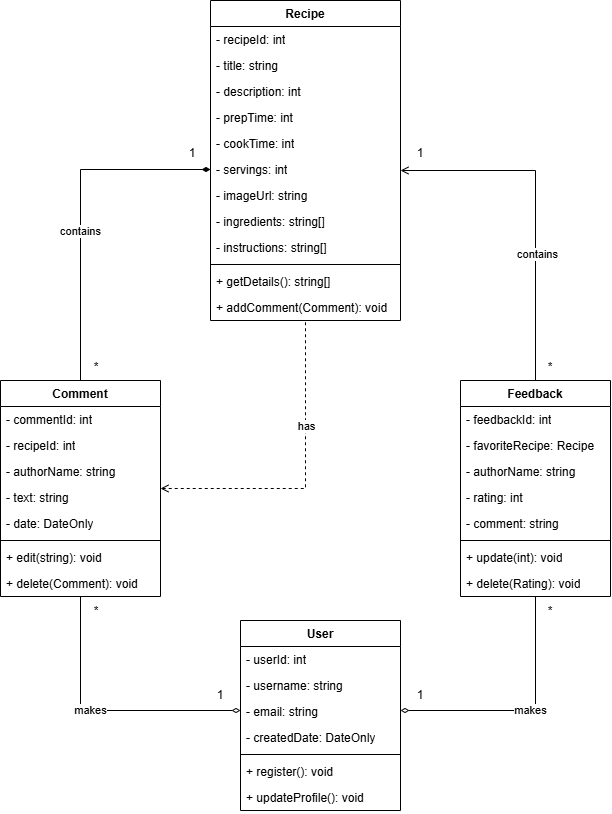

The diagram above was exported from draw.io. Its source (the exported page's mxGraphModel, read from the mxfile embedded in the PNG):
<mxGraphModel dx="832" dy="853" grid="1" gridSize="10" guides="1" tooltips="1" connect="1" arrows="1" fold="1" page="1" pageScale="1" pageWidth="850" pageHeight="1100" math="0" shadow="0">
  <root>
    <mxCell id="0" />
    <mxCell id="1" parent="0" />
    <mxCell id="5cOjfCWB62zPoMhXUKOP-1" parent="1" style="swimlane;fontStyle=1;align=center;verticalAlign=top;childLayout=stackLayout;horizontal=1;startSize=26;horizontalStack=0;resizeParent=1;resizeParentMax=0;resizeLast=0;collapsible=1;marginBottom=0;whiteSpace=wrap;html=1;" value="Recipe" vertex="1">
      <mxGeometry height="320" width="190" x="330" y="140" as="geometry" />
    </mxCell>
    <mxCell id="5cOjfCWB62zPoMhXUKOP-8" parent="5cOjfCWB62zPoMhXUKOP-1" style="text;strokeColor=none;fillColor=none;align=left;verticalAlign=top;spacingLeft=4;spacingRight=4;overflow=hidden;rotatable=0;points=[[0,0.5],[1,0.5]];portConstraint=eastwest;whiteSpace=wrap;html=1;" value="- recipeId: int" vertex="1">
      <mxGeometry height="26" width="190" y="26" as="geometry" />
    </mxCell>
    <mxCell id="5cOjfCWB62zPoMhXUKOP-9" parent="5cOjfCWB62zPoMhXUKOP-1" style="text;strokeColor=none;fillColor=none;align=left;verticalAlign=top;spacingLeft=4;spacingRight=4;overflow=hidden;rotatable=0;points=[[0,0.5],[1,0.5]];portConstraint=eastwest;whiteSpace=wrap;html=1;" value="- title: string" vertex="1">
      <mxGeometry height="26" width="190" y="52" as="geometry" />
    </mxCell>
    <mxCell id="5cOjfCWB62zPoMhXUKOP-10" parent="5cOjfCWB62zPoMhXUKOP-1" style="text;strokeColor=none;fillColor=none;align=left;verticalAlign=top;spacingLeft=4;spacingRight=4;overflow=hidden;rotatable=0;points=[[0,0.5],[1,0.5]];portConstraint=eastwest;whiteSpace=wrap;html=1;" value="- description: int" vertex="1">
      <mxGeometry height="26" width="190" y="78" as="geometry" />
    </mxCell>
    <mxCell id="5cOjfCWB62zPoMhXUKOP-11" parent="5cOjfCWB62zPoMhXUKOP-1" style="text;strokeColor=none;fillColor=none;align=left;verticalAlign=top;spacingLeft=4;spacingRight=4;overflow=hidden;rotatable=0;points=[[0,0.5],[1,0.5]];portConstraint=eastwest;whiteSpace=wrap;html=1;" value="- prepTime: int" vertex="1">
      <mxGeometry height="26" width="190" y="104" as="geometry" />
    </mxCell>
    <mxCell id="5cOjfCWB62zPoMhXUKOP-2" parent="5cOjfCWB62zPoMhXUKOP-1" style="text;strokeColor=none;fillColor=none;align=left;verticalAlign=top;spacingLeft=4;spacingRight=4;overflow=hidden;rotatable=0;points=[[0,0.5],[1,0.5]];portConstraint=eastwest;whiteSpace=wrap;html=1;" value="- cookTime: int" vertex="1">
      <mxGeometry height="26" width="190" y="130" as="geometry" />
    </mxCell>
    <mxCell id="5cOjfCWB62zPoMhXUKOP-15" parent="5cOjfCWB62zPoMhXUKOP-1" style="text;strokeColor=none;fillColor=none;align=left;verticalAlign=top;spacingLeft=4;spacingRight=4;overflow=hidden;rotatable=0;points=[[0,0.5],[1,0.5]];portConstraint=eastwest;whiteSpace=wrap;html=1;" value="- servings: int" vertex="1">
      <mxGeometry height="26" width="190" y="156" as="geometry" />
    </mxCell>
    <mxCell id="5cOjfCWB62zPoMhXUKOP-14" parent="5cOjfCWB62zPoMhXUKOP-1" style="text;strokeColor=none;fillColor=none;align=left;verticalAlign=top;spacingLeft=4;spacingRight=4;overflow=hidden;rotatable=0;points=[[0,0.5],[1,0.5]];portConstraint=eastwest;whiteSpace=wrap;html=1;" value="- imageUrl: string" vertex="1">
      <mxGeometry height="26" width="190" y="182" as="geometry" />
    </mxCell>
    <mxCell id="5cOjfCWB62zPoMhXUKOP-16" parent="5cOjfCWB62zPoMhXUKOP-1" style="text;strokeColor=none;fillColor=none;align=left;verticalAlign=top;spacingLeft=4;spacingRight=4;overflow=hidden;rotatable=0;points=[[0,0.5],[1,0.5]];portConstraint=eastwest;whiteSpace=wrap;html=1;" value="- ingredients: string[]" vertex="1">
      <mxGeometry height="26" width="190" y="208" as="geometry" />
    </mxCell>
    <mxCell id="5cOjfCWB62zPoMhXUKOP-13" parent="5cOjfCWB62zPoMhXUKOP-1" style="text;strokeColor=none;fillColor=none;align=left;verticalAlign=top;spacingLeft=4;spacingRight=4;overflow=hidden;rotatable=0;points=[[0,0.5],[1,0.5]];portConstraint=eastwest;whiteSpace=wrap;html=1;" value="- instructions: string[]" vertex="1">
      <mxGeometry height="26" width="190" y="234" as="geometry" />
    </mxCell>
    <mxCell id="5cOjfCWB62zPoMhXUKOP-3" parent="5cOjfCWB62zPoMhXUKOP-1" style="line;strokeWidth=1;fillColor=none;align=left;verticalAlign=middle;spacingTop=-1;spacingLeft=3;spacingRight=3;rotatable=0;labelPosition=right;points=[];portConstraint=eastwest;strokeColor=inherit;" value="" vertex="1">
      <mxGeometry height="8" width="190" y="260" as="geometry" />
    </mxCell>
    <mxCell id="5cOjfCWB62zPoMhXUKOP-4" parent="5cOjfCWB62zPoMhXUKOP-1" style="text;strokeColor=none;fillColor=none;align=left;verticalAlign=top;spacingLeft=4;spacingRight=4;overflow=hidden;rotatable=0;points=[[0,0.5],[1,0.5]];portConstraint=eastwest;whiteSpace=wrap;html=1;" value="+ getDetails(): string[]" vertex="1">
      <mxGeometry height="26" width="190" y="268" as="geometry" />
    </mxCell>
    <mxCell id="5cOjfCWB62zPoMhXUKOP-18" parent="5cOjfCWB62zPoMhXUKOP-1" style="text;strokeColor=none;fillColor=none;align=left;verticalAlign=top;spacingLeft=4;spacingRight=4;overflow=hidden;rotatable=0;points=[[0,0.5],[1,0.5]];portConstraint=eastwest;whiteSpace=wrap;html=1;" value="+ addComment(Comment): void" vertex="1">
      <mxGeometry height="26" width="190" y="294" as="geometry" />
    </mxCell>
    <mxCell id="5cOjfCWB62zPoMhXUKOP-49" edge="1" parent="1" source="5cOjfCWB62zPoMhXUKOP-20" style="edgeStyle=orthogonalEdgeStyle;rounded=0;orthogonalLoop=1;jettySize=auto;html=1;endArrow=none;endFill=0;dashed=1;startArrow=open;startFill=0;" target="5cOjfCWB62zPoMhXUKOP-1">
      <mxGeometry relative="1" x="0.0032" as="geometry" />
    </mxCell>
    <mxCell id="G4UI70rxD5Znc5Az4BVd-10" connectable="0" parent="5cOjfCWB62zPoMhXUKOP-49" style="edgeLabel;html=1;align=center;verticalAlign=middle;resizable=0;points=[];" value="has" vertex="1">
      <mxGeometry relative="1" x="0.3299" as="geometry">
        <mxPoint as="offset" />
      </mxGeometry>
    </mxCell>
    <mxCell id="5cOjfCWB62zPoMhXUKOP-59" edge="1" parent="1" source="5cOjfCWB62zPoMhXUKOP-20" style="edgeStyle=orthogonalEdgeStyle;rounded=0;orthogonalLoop=1;jettySize=auto;html=1;endArrow=diamondThin;endFill=0;" target="5cOjfCWB62zPoMhXUKOP-50">
      <mxGeometry relative="1" as="geometry">
        <Array as="points">
          <mxPoint x="200" y="850" />
        </Array>
      </mxGeometry>
    </mxCell>
    <mxCell id="G4UI70rxD5Znc5Az4BVd-12" connectable="0" parent="5cOjfCWB62zPoMhXUKOP-59" style="edgeLabel;html=1;align=center;verticalAlign=middle;resizable=0;points=[];" value="makes" vertex="1">
      <mxGeometry relative="1" x="-0.0991" y="1" as="geometry">
        <mxPoint as="offset" />
      </mxGeometry>
    </mxCell>
    <mxCell id="5cOjfCWB62zPoMhXUKOP-20" parent="1" style="swimlane;fontStyle=1;align=center;verticalAlign=top;childLayout=stackLayout;horizontal=1;startSize=26;horizontalStack=0;resizeParent=1;resizeParentMax=0;resizeLast=0;collapsible=1;marginBottom=0;whiteSpace=wrap;html=1;" value="Comment" vertex="1">
      <mxGeometry height="216" width="160" x="120" y="520" as="geometry" />
    </mxCell>
    <mxCell id="5cOjfCWB62zPoMhXUKOP-21" parent="5cOjfCWB62zPoMhXUKOP-20" style="text;strokeColor=none;fillColor=none;align=left;verticalAlign=top;spacingLeft=4;spacingRight=4;overflow=hidden;rotatable=0;points=[[0,0.5],[1,0.5]];portConstraint=eastwest;whiteSpace=wrap;html=1;" value="- commentId: int" vertex="1">
      <mxGeometry height="26" width="160" y="26" as="geometry" />
    </mxCell>
    <mxCell id="5cOjfCWB62zPoMhXUKOP-22" parent="5cOjfCWB62zPoMhXUKOP-20" style="text;strokeColor=none;fillColor=none;align=left;verticalAlign=top;spacingLeft=4;spacingRight=4;overflow=hidden;rotatable=0;points=[[0,0.5],[1,0.5]];portConstraint=eastwest;whiteSpace=wrap;html=1;" value="- recipeId: int" vertex="1">
      <mxGeometry height="26" width="160" y="52" as="geometry" />
    </mxCell>
    <mxCell id="5cOjfCWB62zPoMhXUKOP-23" parent="5cOjfCWB62zPoMhXUKOP-20" style="text;strokeColor=none;fillColor=none;align=left;verticalAlign=top;spacingLeft=4;spacingRight=4;overflow=hidden;rotatable=0;points=[[0,0.5],[1,0.5]];portConstraint=eastwest;whiteSpace=wrap;html=1;" value="- authorName: string" vertex="1">
      <mxGeometry height="26" width="160" y="78" as="geometry" />
    </mxCell>
    <mxCell id="5cOjfCWB62zPoMhXUKOP-24" parent="5cOjfCWB62zPoMhXUKOP-20" style="text;strokeColor=none;fillColor=none;align=left;verticalAlign=top;spacingLeft=4;spacingRight=4;overflow=hidden;rotatable=0;points=[[0,0.5],[1,0.5]];portConstraint=eastwest;whiteSpace=wrap;html=1;" value="- text: string" vertex="1">
      <mxGeometry height="26" width="160" y="104" as="geometry" />
    </mxCell>
    <mxCell id="5cOjfCWB62zPoMhXUKOP-25" parent="5cOjfCWB62zPoMhXUKOP-20" style="text;strokeColor=none;fillColor=none;align=left;verticalAlign=top;spacingLeft=4;spacingRight=4;overflow=hidden;rotatable=0;points=[[0,0.5],[1,0.5]];portConstraint=eastwest;whiteSpace=wrap;html=1;" value="- date: DateOnly" vertex="1">
      <mxGeometry height="26" width="160" y="130" as="geometry" />
    </mxCell>
    <mxCell id="5cOjfCWB62zPoMhXUKOP-30" parent="5cOjfCWB62zPoMhXUKOP-20" style="line;strokeWidth=1;fillColor=none;align=left;verticalAlign=middle;spacingTop=-1;spacingLeft=3;spacingRight=3;rotatable=0;labelPosition=right;points=[];portConstraint=eastwest;strokeColor=inherit;" value="" vertex="1">
      <mxGeometry height="8" width="160" y="156" as="geometry" />
    </mxCell>
    <mxCell id="5cOjfCWB62zPoMhXUKOP-31" parent="5cOjfCWB62zPoMhXUKOP-20" style="text;strokeColor=none;fillColor=none;align=left;verticalAlign=top;spacingLeft=4;spacingRight=4;overflow=hidden;rotatable=0;points=[[0,0.5],[1,0.5]];portConstraint=eastwest;whiteSpace=wrap;html=1;" value="+ edit(string): void" vertex="1">
      <mxGeometry height="26" width="160" y="164" as="geometry" />
    </mxCell>
    <mxCell id="5cOjfCWB62zPoMhXUKOP-33" parent="5cOjfCWB62zPoMhXUKOP-20" style="text;strokeColor=none;fillColor=none;align=left;verticalAlign=top;spacingLeft=4;spacingRight=4;overflow=hidden;rotatable=0;points=[[0,0.5],[1,0.5]];portConstraint=eastwest;whiteSpace=wrap;html=1;" value="+ delete(Comment): void" vertex="1">
      <mxGeometry height="26" width="160" y="190" as="geometry" />
    </mxCell>
    <mxCell id="5cOjfCWB62zPoMhXUKOP-48" edge="1" parent="1" source="5cOjfCWB62zPoMhXUKOP-34" style="edgeStyle=orthogonalEdgeStyle;rounded=0;orthogonalLoop=1;jettySize=auto;html=1;endArrow=open;endFill=0;" target="5cOjfCWB62zPoMhXUKOP-1">
      <mxGeometry relative="1" x="0.0029" as="geometry">
        <Array as="points">
          <mxPoint x="655" y="310" />
        </Array>
      </mxGeometry>
    </mxCell>
    <mxCell id="G4UI70rxD5Znc5Az4BVd-11" connectable="0" parent="5cOjfCWB62zPoMhXUKOP-48" style="edgeLabel;html=1;align=center;verticalAlign=middle;resizable=0;points=[];" value="contains" vertex="1">
      <mxGeometry relative="1" x="-0.2675" y="-1" as="geometry">
        <mxPoint as="offset" />
      </mxGeometry>
    </mxCell>
    <mxCell id="5cOjfCWB62zPoMhXUKOP-60" edge="1" parent="1" source="5cOjfCWB62zPoMhXUKOP-34" style="edgeStyle=orthogonalEdgeStyle;rounded=0;orthogonalLoop=1;jettySize=auto;html=1;endArrow=diamondThin;endFill=0;" target="5cOjfCWB62zPoMhXUKOP-50">
      <mxGeometry relative="1" x="0.004" as="geometry">
        <Array as="points">
          <mxPoint x="655" y="850" />
        </Array>
      </mxGeometry>
    </mxCell>
    <mxCell id="G4UI70rxD5Znc5Az4BVd-13" connectable="0" parent="5cOjfCWB62zPoMhXUKOP-60" style="edgeLabel;html=1;align=center;verticalAlign=middle;resizable=0;points=[];" value="makes" vertex="1">
      <mxGeometry relative="1" x="-0.0361" as="geometry">
        <mxPoint as="offset" />
      </mxGeometry>
    </mxCell>
    <mxCell id="5cOjfCWB62zPoMhXUKOP-34" parent="1" style="swimlane;fontStyle=1;align=center;verticalAlign=top;childLayout=stackLayout;horizontal=1;startSize=26;horizontalStack=0;resizeParent=1;resizeParentMax=0;resizeLast=0;collapsible=1;marginBottom=0;whiteSpace=wrap;html=1;" value="Feedback" vertex="1">
      <mxGeometry height="216" width="150" x="580" y="520" as="geometry" />
    </mxCell>
    <mxCell id="5cOjfCWB62zPoMhXUKOP-35" parent="5cOjfCWB62zPoMhXUKOP-34" style="text;strokeColor=none;fillColor=none;align=left;verticalAlign=top;spacingLeft=4;spacingRight=4;overflow=hidden;rotatable=0;points=[[0,0.5],[1,0.5]];portConstraint=eastwest;whiteSpace=wrap;html=1;" value="- feedbackId: int" vertex="1">
      <mxGeometry height="26" width="150" y="26" as="geometry" />
    </mxCell>
    <mxCell id="5cOjfCWB62zPoMhXUKOP-36" parent="5cOjfCWB62zPoMhXUKOP-34" style="text;strokeColor=none;fillColor=none;align=left;verticalAlign=top;spacingLeft=4;spacingRight=4;overflow=hidden;rotatable=0;points=[[0,0.5],[1,0.5]];portConstraint=eastwest;whiteSpace=wrap;html=1;" value="- favoriteRecipe: Recipe" vertex="1">
      <mxGeometry height="26" width="150" y="52" as="geometry" />
    </mxCell>
    <mxCell id="5cOjfCWB62zPoMhXUKOP-37" parent="5cOjfCWB62zPoMhXUKOP-34" style="text;strokeColor=none;fillColor=none;align=left;verticalAlign=top;spacingLeft=4;spacingRight=4;overflow=hidden;rotatable=0;points=[[0,0.5],[1,0.5]];portConstraint=eastwest;whiteSpace=wrap;html=1;" value="- authorName: string" vertex="1">
      <mxGeometry height="26" width="150" y="78" as="geometry" />
    </mxCell>
    <mxCell id="5cOjfCWB62zPoMhXUKOP-38" parent="5cOjfCWB62zPoMhXUKOP-34" style="text;strokeColor=none;fillColor=none;align=left;verticalAlign=top;spacingLeft=4;spacingRight=4;overflow=hidden;rotatable=0;points=[[0,0.5],[1,0.5]];portConstraint=eastwest;whiteSpace=wrap;html=1;" value="- rating: int" vertex="1">
      <mxGeometry height="26" width="150" y="104" as="geometry" />
    </mxCell>
    <mxCell id="5cOjfCWB62zPoMhXUKOP-39" parent="5cOjfCWB62zPoMhXUKOP-34" style="text;strokeColor=none;fillColor=none;align=left;verticalAlign=top;spacingLeft=4;spacingRight=4;overflow=hidden;rotatable=0;points=[[0,0.5],[1,0.5]];portConstraint=eastwest;whiteSpace=wrap;html=1;" value="- comment: string" vertex="1">
      <mxGeometry height="26" width="150" y="130" as="geometry" />
    </mxCell>
    <mxCell id="5cOjfCWB62zPoMhXUKOP-44" parent="5cOjfCWB62zPoMhXUKOP-34" style="line;strokeWidth=1;fillColor=none;align=left;verticalAlign=middle;spacingTop=-1;spacingLeft=3;spacingRight=3;rotatable=0;labelPosition=right;points=[];portConstraint=eastwest;strokeColor=inherit;" value="" vertex="1">
      <mxGeometry height="8" width="150" y="156" as="geometry" />
    </mxCell>
    <mxCell id="5cOjfCWB62zPoMhXUKOP-45" parent="5cOjfCWB62zPoMhXUKOP-34" style="text;strokeColor=none;fillColor=none;align=left;verticalAlign=top;spacingLeft=4;spacingRight=4;overflow=hidden;rotatable=0;points=[[0,0.5],[1,0.5]];portConstraint=eastwest;whiteSpace=wrap;html=1;" value="+ update(int): void" vertex="1">
      <mxGeometry height="26" width="150" y="164" as="geometry" />
    </mxCell>
    <mxCell id="5cOjfCWB62zPoMhXUKOP-46" parent="5cOjfCWB62zPoMhXUKOP-34" style="text;strokeColor=none;fillColor=none;align=left;verticalAlign=top;spacingLeft=4;spacingRight=4;overflow=hidden;rotatable=0;points=[[0,0.5],[1,0.5]];portConstraint=eastwest;whiteSpace=wrap;html=1;" value="+ delete(Rating): void" vertex="1">
      <mxGeometry height="26" width="150" y="190" as="geometry" />
    </mxCell>
    <mxCell id="5cOjfCWB62zPoMhXUKOP-47" edge="1" parent="1" source="5cOjfCWB62zPoMhXUKOP-15" style="edgeStyle=orthogonalEdgeStyle;rounded=0;orthogonalLoop=1;jettySize=auto;html=1;endArrow=none;endFill=0;startArrow=diamondThin;startFill=1;" target="5cOjfCWB62zPoMhXUKOP-20">
      <mxGeometry relative="1" x="0.0029" as="geometry" />
    </mxCell>
    <mxCell id="G4UI70rxD5Znc5Az4BVd-9" connectable="0" parent="5cOjfCWB62zPoMhXUKOP-47" style="edgeLabel;html=1;align=center;verticalAlign=middle;resizable=0;points=[];" value="contains" vertex="1">
      <mxGeometry relative="1" x="0.1207" y="-1" as="geometry">
        <mxPoint as="offset" />
      </mxGeometry>
    </mxCell>
    <mxCell id="5cOjfCWB62zPoMhXUKOP-50" parent="1" style="swimlane;fontStyle=1;align=center;verticalAlign=top;childLayout=stackLayout;horizontal=1;startSize=26;horizontalStack=0;resizeParent=1;resizeParentMax=0;resizeLast=0;collapsible=1;marginBottom=0;whiteSpace=wrap;html=1;" value="User" vertex="1">
      <mxGeometry height="190" width="160" x="360" y="760" as="geometry" />
    </mxCell>
    <mxCell id="5cOjfCWB62zPoMhXUKOP-51" parent="5cOjfCWB62zPoMhXUKOP-50" style="text;strokeColor=none;fillColor=none;align=left;verticalAlign=top;spacingLeft=4;spacingRight=4;overflow=hidden;rotatable=0;points=[[0,0.5],[1,0.5]];portConstraint=eastwest;whiteSpace=wrap;html=1;" value="- userId: int" vertex="1">
      <mxGeometry height="26" width="160" y="26" as="geometry" />
    </mxCell>
    <mxCell id="5cOjfCWB62zPoMhXUKOP-54" parent="5cOjfCWB62zPoMhXUKOP-50" style="text;strokeColor=none;fillColor=none;align=left;verticalAlign=top;spacingLeft=4;spacingRight=4;overflow=hidden;rotatable=0;points=[[0,0.5],[1,0.5]];portConstraint=eastwest;whiteSpace=wrap;html=1;" value="- username: string" vertex="1">
      <mxGeometry height="26" width="160" y="52" as="geometry" />
    </mxCell>
    <mxCell id="5cOjfCWB62zPoMhXUKOP-55" parent="5cOjfCWB62zPoMhXUKOP-50" style="text;strokeColor=none;fillColor=none;align=left;verticalAlign=top;spacingLeft=4;spacingRight=4;overflow=hidden;rotatable=0;points=[[0,0.5],[1,0.5]];portConstraint=eastwest;whiteSpace=wrap;html=1;" value="- email: string" vertex="1">
      <mxGeometry height="26" width="160" y="78" as="geometry" />
    </mxCell>
    <mxCell id="5cOjfCWB62zPoMhXUKOP-56" parent="5cOjfCWB62zPoMhXUKOP-50" style="text;strokeColor=none;fillColor=none;align=left;verticalAlign=top;spacingLeft=4;spacingRight=4;overflow=hidden;rotatable=0;points=[[0,0.5],[1,0.5]];portConstraint=eastwest;whiteSpace=wrap;html=1;" value="- createdDate: DateOnly" vertex="1">
      <mxGeometry height="26" width="160" y="104" as="geometry" />
    </mxCell>
    <mxCell id="5cOjfCWB62zPoMhXUKOP-52" parent="5cOjfCWB62zPoMhXUKOP-50" style="line;strokeWidth=1;fillColor=none;align=left;verticalAlign=middle;spacingTop=-1;spacingLeft=3;spacingRight=3;rotatable=0;labelPosition=right;points=[];portConstraint=eastwest;strokeColor=inherit;" value="" vertex="1">
      <mxGeometry height="8" width="160" y="130" as="geometry" />
    </mxCell>
    <mxCell id="5cOjfCWB62zPoMhXUKOP-53" parent="5cOjfCWB62zPoMhXUKOP-50" style="text;strokeColor=none;fillColor=none;align=left;verticalAlign=top;spacingLeft=4;spacingRight=4;overflow=hidden;rotatable=0;points=[[0,0.5],[1,0.5]];portConstraint=eastwest;whiteSpace=wrap;html=1;" value="+ register(): void" vertex="1">
      <mxGeometry height="26" width="160" y="138" as="geometry" />
    </mxCell>
    <mxCell id="5cOjfCWB62zPoMhXUKOP-57" parent="5cOjfCWB62zPoMhXUKOP-50" style="text;strokeColor=none;fillColor=none;align=left;verticalAlign=top;spacingLeft=4;spacingRight=4;overflow=hidden;rotatable=0;points=[[0,0.5],[1,0.5]];portConstraint=eastwest;whiteSpace=wrap;html=1;" value="+ updateProfile(): void" vertex="1">
      <mxGeometry height="26" width="160" y="164" as="geometry" />
    </mxCell>
    <mxCell id="G4UI70rxD5Znc5Az4BVd-1" parent="1" style="text;html=1;whiteSpace=wrap;strokeColor=none;fillColor=none;align=center;verticalAlign=middle;rounded=0;" value="1" vertex="1">
      <mxGeometry height="30" width="60" x="282" y="278" as="geometry" />
    </mxCell>
    <mxCell id="G4UI70rxD5Znc5Az4BVd-2" parent="1" style="text;html=1;whiteSpace=wrap;strokeColor=none;fillColor=none;align=center;verticalAlign=middle;rounded=0;" value="*" vertex="1">
      <mxGeometry height="30" width="60" x="186" y="492" as="geometry" />
    </mxCell>
    <mxCell id="G4UI70rxD5Znc5Az4BVd-3" parent="1" style="text;html=1;whiteSpace=wrap;strokeColor=none;fillColor=none;align=center;verticalAlign=middle;rounded=0;" value="*" vertex="1">
      <mxGeometry height="30" width="60" x="186" y="736" as="geometry" />
    </mxCell>
    <mxCell id="G4UI70rxD5Znc5Az4BVd-4" parent="1" style="text;html=1;whiteSpace=wrap;strokeColor=none;fillColor=none;align=center;verticalAlign=middle;rounded=0;" value="1" vertex="1">
      <mxGeometry height="30" width="60" x="310" y="820" as="geometry" />
    </mxCell>
    <mxCell id="G4UI70rxD5Znc5Az4BVd-5" parent="1" style="text;html=1;whiteSpace=wrap;strokeColor=none;fillColor=none;align=center;verticalAlign=middle;rounded=0;" value="1" vertex="1">
      <mxGeometry height="30" width="60" x="510" y="820" as="geometry" />
    </mxCell>
    <mxCell id="G4UI70rxD5Znc5Az4BVd-6" parent="1" style="text;html=1;whiteSpace=wrap;strokeColor=none;fillColor=none;align=center;verticalAlign=middle;rounded=0;" value="*" vertex="1">
      <mxGeometry height="30" width="60" x="640" y="736" as="geometry" />
    </mxCell>
    <mxCell id="G4UI70rxD5Znc5Az4BVd-7" parent="1" style="text;html=1;whiteSpace=wrap;strokeColor=none;fillColor=none;align=center;verticalAlign=middle;rounded=0;" value="1" vertex="1">
      <mxGeometry height="30" width="60" x="510" y="278" as="geometry" />
    </mxCell>
    <mxCell id="G4UI70rxD5Znc5Az4BVd-8" parent="1" style="text;html=1;whiteSpace=wrap;strokeColor=none;fillColor=none;align=center;verticalAlign=middle;rounded=0;" value="*" vertex="1">
      <mxGeometry height="30" width="60" x="640" y="492" as="geometry" />
    </mxCell>
  </root>
</mxGraphModel>